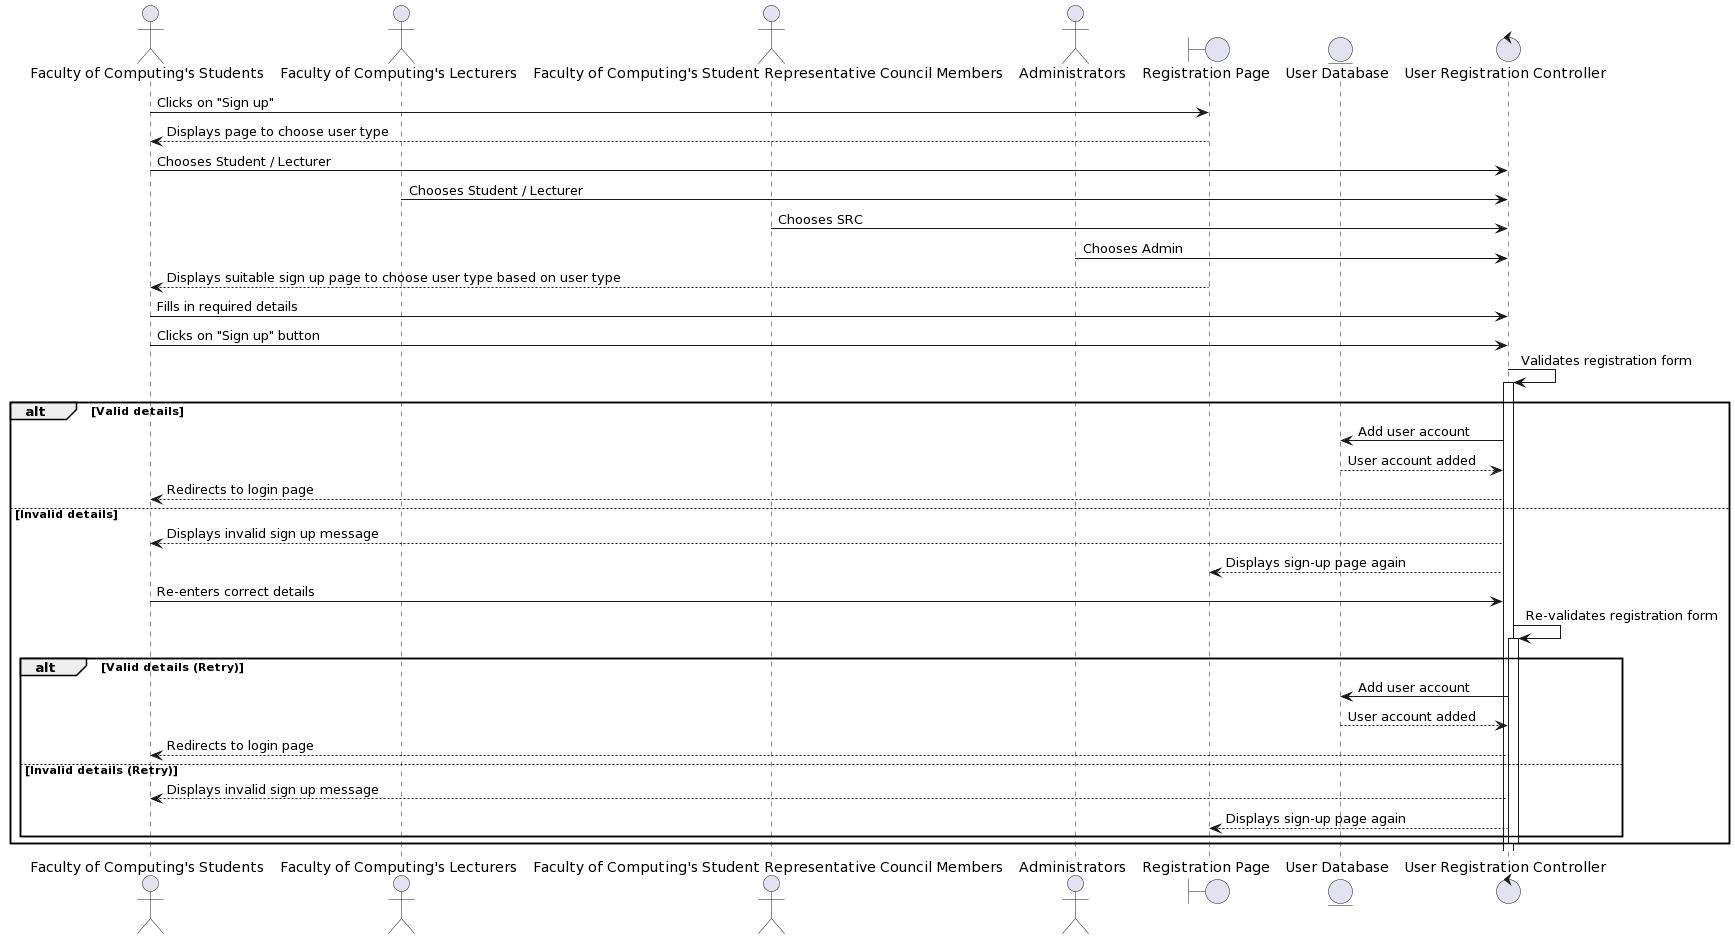

The diagram above was rendered by PlantUML. Its source (embedded in the PNG):
@startuml
actor "Faculty of Computing's Students" as Student
actor "Faculty of Computing's Lecturers" as Lecturer
actor "Faculty of Computing's Student Representative Council Members" as SRC
actor Administrators

boundary "Registration Page" as RegistrationPage
entity "User Database" as UserDatabase
control "User Registration Controller" as RegistrationController

Student -> RegistrationPage: Clicks on "Sign up"
RegistrationPage --> Student: Displays page to choose user type

Student -> RegistrationController: Chooses Student / Lecturer
Lecturer -> RegistrationController: Chooses Student / Lecturer
SRC -> RegistrationController: Chooses SRC
Administrators -> RegistrationController: Chooses Admin

RegistrationPage --> Student: Displays suitable sign up page to choose user type based on user type
Student -> RegistrationController: Fills in required details

Student -> RegistrationController: Clicks on "Sign up" button
RegistrationController -> RegistrationController: Validates registration form

activate RegistrationController
alt Valid details
    RegistrationController -> UserDatabase: Add user account
    UserDatabase --> RegistrationController: User account added
    RegistrationController --> Student: Redirects to login page
else Invalid details
    RegistrationController --> Student: Displays invalid sign up message
    RegistrationController --> RegistrationPage: Displays sign-up page again

    Student -> RegistrationController: Re-enters correct details
    RegistrationController -> RegistrationController: Re-validates registration form

    activate RegistrationController
    alt Valid details (Retry)
        RegistrationController -> UserDatabase: Add user account
        UserDatabase --> RegistrationController: User account added
        RegistrationController --> Student: Redirects to login page
    else Invalid details (Retry)
        RegistrationController --> Student: Displays invalid sign up message
        RegistrationController --> RegistrationPage: Displays sign-up page again
    end
    deactivate RegistrationController
end
@enduml